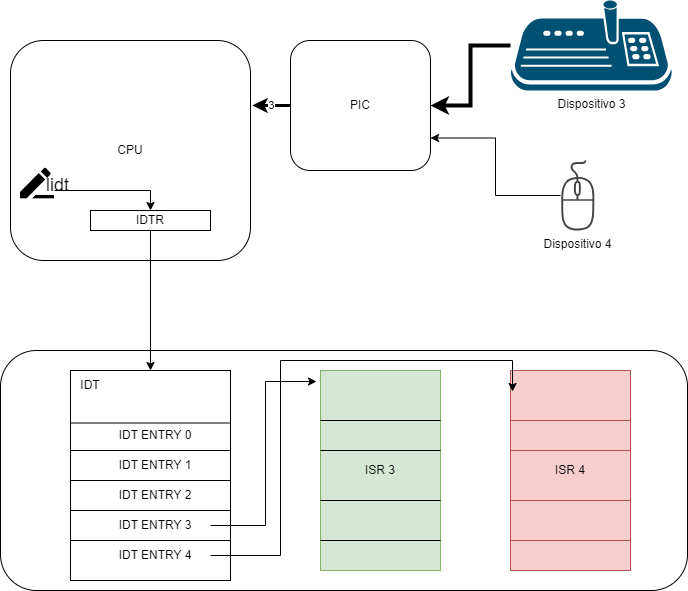

The diagram above was exported from draw.io. Its source (the exported page's mxGraphModel, read from the mxfile embedded in the PNG):
<mxGraphModel dx="1434" dy="746" grid="1" gridSize="10" guides="1" tooltips="1" connect="1" arrows="1" fold="1" page="1" pageScale="1" pageWidth="827" pageHeight="1169" math="0" shadow="0">
  <root>
    <mxCell id="0" />
    <mxCell id="1" parent="0" />
    <mxCell id="C2ZByTe-yOmxxByXFdeq-1" value="CPU" style="rounded=1;whiteSpace=wrap;html=1;" vertex="1" parent="1">
      <mxGeometry x="150" y="160" width="240" height="220" as="geometry" />
    </mxCell>
    <mxCell id="C2ZByTe-yOmxxByXFdeq-2" value="PIC" style="rounded=1;whiteSpace=wrap;html=1;" vertex="1" parent="1">
      <mxGeometry x="430" y="160" width="140" height="130" as="geometry" />
    </mxCell>
    <mxCell id="C2ZByTe-yOmxxByXFdeq-7" style="edgeStyle=orthogonalEdgeStyle;rounded=0;orthogonalLoop=1;jettySize=auto;html=1;strokeWidth=4;" edge="1" parent="1" source="C2ZByTe-yOmxxByXFdeq-4" target="C2ZByTe-yOmxxByXFdeq-2">
      <mxGeometry relative="1" as="geometry" />
    </mxCell>
    <mxCell id="C2ZByTe-yOmxxByXFdeq-4" value="Dispositivo 3" style="points=[[0.13,0.24,0],[0.5,0.2,0],[0.62,0,0],[0.87,0.24,0],[0.95,0.55,0],[0.96,0.95,0],[0.5,1,0],[0.04,0.95,0],[0.05,0.55,0]];verticalLabelPosition=bottom;sketch=0;html=1;verticalAlign=top;aspect=fixed;align=center;pointerEvents=1;shape=mxgraph.cisco19.joystick_keyboard;fillColor=#005073;strokeColor=none;" vertex="1" parent="1">
      <mxGeometry x="650" y="120" width="162" height="90" as="geometry" />
    </mxCell>
    <mxCell id="C2ZByTe-yOmxxByXFdeq-6" style="edgeStyle=orthogonalEdgeStyle;rounded=0;orthogonalLoop=1;jettySize=auto;html=1;entryX=1;entryY=0.75;entryDx=0;entryDy=0;" edge="1" parent="1" source="C2ZByTe-yOmxxByXFdeq-5" target="C2ZByTe-yOmxxByXFdeq-2">
      <mxGeometry relative="1" as="geometry" />
    </mxCell>
    <mxCell id="C2ZByTe-yOmxxByXFdeq-5" value="Dispositivo 4" style="sketch=0;pointerEvents=1;shadow=0;dashed=0;html=1;strokeColor=none;fillColor=#434445;aspect=fixed;labelPosition=center;verticalLabelPosition=bottom;verticalAlign=top;align=center;outlineConnect=0;shape=mxgraph.vvd.mouse;" vertex="1" parent="1">
      <mxGeometry x="700" y="280" width="34.3" height="70" as="geometry" />
    </mxCell>
    <mxCell id="C2ZByTe-yOmxxByXFdeq-8" value="" style="rounded=1;whiteSpace=wrap;html=1;" vertex="1" parent="1">
      <mxGeometry x="140" y="470" width="687" height="240" as="geometry" />
    </mxCell>
    <mxCell id="C2ZByTe-yOmxxByXFdeq-9" value="ISR 3" style="rounded=0;whiteSpace=wrap;html=1;fillColor=#d5e8d4;strokeColor=#82b366;" vertex="1" parent="1">
      <mxGeometry x="460" y="490" width="120" height="200" as="geometry" />
    </mxCell>
    <mxCell id="C2ZByTe-yOmxxByXFdeq-11" value="" style="endArrow=none;html=1;rounded=0;exitX=0;exitY=0.25;exitDx=0;exitDy=0;entryX=1;entryY=0.25;entryDx=0;entryDy=0;" edge="1" parent="1" source="C2ZByTe-yOmxxByXFdeq-9" target="C2ZByTe-yOmxxByXFdeq-9">
      <mxGeometry width="50" height="50" relative="1" as="geometry">
        <mxPoint x="720" y="410" as="sourcePoint" />
        <mxPoint x="770" y="360" as="targetPoint" />
      </mxGeometry>
    </mxCell>
    <mxCell id="C2ZByTe-yOmxxByXFdeq-12" value="" style="endArrow=none;html=1;rounded=0;exitX=0;exitY=0.25;exitDx=0;exitDy=0;entryX=1;entryY=0.25;entryDx=0;entryDy=0;" edge="1" parent="1">
      <mxGeometry width="50" height="50" relative="1" as="geometry">
        <mxPoint x="460" y="570" as="sourcePoint" />
        <mxPoint x="580" y="570" as="targetPoint" />
      </mxGeometry>
    </mxCell>
    <mxCell id="C2ZByTe-yOmxxByXFdeq-13" value="" style="endArrow=none;html=1;rounded=0;exitX=0;exitY=0.25;exitDx=0;exitDy=0;entryX=1;entryY=0.25;entryDx=0;entryDy=0;" edge="1" parent="1">
      <mxGeometry width="50" height="50" relative="1" as="geometry">
        <mxPoint x="460" y="620" as="sourcePoint" />
        <mxPoint x="580" y="620" as="targetPoint" />
      </mxGeometry>
    </mxCell>
    <mxCell id="C2ZByTe-yOmxxByXFdeq-14" value="" style="endArrow=none;html=1;rounded=0;exitX=0;exitY=0.25;exitDx=0;exitDy=0;entryX=1;entryY=0.25;entryDx=0;entryDy=0;" edge="1" parent="1">
      <mxGeometry width="50" height="50" relative="1" as="geometry">
        <mxPoint x="460" y="660" as="sourcePoint" />
        <mxPoint x="580" y="660" as="targetPoint" />
      </mxGeometry>
    </mxCell>
    <mxCell id="C2ZByTe-yOmxxByXFdeq-15" value="ISR 4" style="rounded=0;whiteSpace=wrap;html=1;fillColor=#f8cecc;strokeColor=#b85450;" vertex="1" parent="1">
      <mxGeometry x="650" y="490" width="120" height="200" as="geometry" />
    </mxCell>
    <mxCell id="C2ZByTe-yOmxxByXFdeq-17" value="" style="endArrow=none;html=1;rounded=0;exitX=0;exitY=0.25;exitDx=0;exitDy=0;entryX=1;entryY=0.25;entryDx=0;entryDy=0;fillColor=#f8cecc;strokeColor=#b85450;" edge="1" parent="1">
      <mxGeometry width="50" height="50" relative="1" as="geometry">
        <mxPoint x="650" y="570" as="sourcePoint" />
        <mxPoint x="770" y="570" as="targetPoint" />
      </mxGeometry>
    </mxCell>
    <mxCell id="C2ZByTe-yOmxxByXFdeq-18" value="" style="endArrow=none;html=1;rounded=0;exitX=0;exitY=0.25;exitDx=0;exitDy=0;entryX=1;entryY=0.25;entryDx=0;entryDy=0;fillColor=#f8cecc;strokeColor=#b85450;" edge="1" parent="1">
      <mxGeometry width="50" height="50" relative="1" as="geometry">
        <mxPoint x="650" y="620" as="sourcePoint" />
        <mxPoint x="770" y="620" as="targetPoint" />
      </mxGeometry>
    </mxCell>
    <mxCell id="C2ZByTe-yOmxxByXFdeq-19" value="" style="endArrow=none;html=1;rounded=0;exitX=0;exitY=0.25;exitDx=0;exitDy=0;entryX=1;entryY=0.25;entryDx=0;entryDy=0;fillColor=#f8cecc;strokeColor=#b85450;" edge="1" parent="1">
      <mxGeometry width="50" height="50" relative="1" as="geometry">
        <mxPoint x="650" y="660" as="sourcePoint" />
        <mxPoint x="770" y="660" as="targetPoint" />
      </mxGeometry>
    </mxCell>
    <mxCell id="C2ZByTe-yOmxxByXFdeq-20" value="" style="endArrow=none;html=1;rounded=0;exitX=0;exitY=0.25;exitDx=0;exitDy=0;entryX=1;entryY=0.25;entryDx=0;entryDy=0;fillColor=#f8cecc;strokeColor=#b85450;" edge="1" parent="1">
      <mxGeometry width="50" height="50" relative="1" as="geometry">
        <mxPoint x="650" y="540" as="sourcePoint" />
        <mxPoint x="770" y="540" as="targetPoint" />
      </mxGeometry>
    </mxCell>
    <mxCell id="C2ZByTe-yOmxxByXFdeq-21" value="" style="rounded=0;whiteSpace=wrap;html=1;" vertex="1" parent="1">
      <mxGeometry x="210" y="490" width="160" height="210" as="geometry" />
    </mxCell>
    <mxCell id="C2ZByTe-yOmxxByXFdeq-22" value="IDT" style="text;html=1;align=center;verticalAlign=middle;whiteSpace=wrap;rounded=0;" vertex="1" parent="1">
      <mxGeometry x="200" y="490" width="60" height="30" as="geometry" />
    </mxCell>
    <mxCell id="C2ZByTe-yOmxxByXFdeq-23" value="" style="endArrow=none;html=1;rounded=0;exitX=0;exitY=0.25;exitDx=0;exitDy=0;entryX=1;entryY=0.25;entryDx=0;entryDy=0;" edge="1" parent="1" source="C2ZByTe-yOmxxByXFdeq-21" target="C2ZByTe-yOmxxByXFdeq-21">
      <mxGeometry width="50" height="50" relative="1" as="geometry">
        <mxPoint x="290" y="540" as="sourcePoint" />
        <mxPoint x="340" y="490" as="targetPoint" />
      </mxGeometry>
    </mxCell>
    <mxCell id="C2ZByTe-yOmxxByXFdeq-24" value="" style="endArrow=none;html=1;rounded=0;exitX=0;exitY=0.25;exitDx=0;exitDy=0;entryX=1;entryY=0.25;entryDx=0;entryDy=0;" edge="1" parent="1">
      <mxGeometry width="50" height="50" relative="1" as="geometry">
        <mxPoint x="210" y="570" as="sourcePoint" />
        <mxPoint x="370" y="570" as="targetPoint" />
      </mxGeometry>
    </mxCell>
    <mxCell id="C2ZByTe-yOmxxByXFdeq-25" value="" style="endArrow=none;html=1;rounded=0;exitX=0;exitY=0.25;exitDx=0;exitDy=0;entryX=1;entryY=0.25;entryDx=0;entryDy=0;" edge="1" parent="1">
      <mxGeometry width="50" height="50" relative="1" as="geometry">
        <mxPoint x="210" y="600" as="sourcePoint" />
        <mxPoint x="370" y="600" as="targetPoint" />
      </mxGeometry>
    </mxCell>
    <mxCell id="C2ZByTe-yOmxxByXFdeq-26" value="" style="endArrow=none;html=1;rounded=0;exitX=0;exitY=0.25;exitDx=0;exitDy=0;entryX=1;entryY=0.25;entryDx=0;entryDy=0;" edge="1" parent="1">
      <mxGeometry width="50" height="50" relative="1" as="geometry">
        <mxPoint x="210" y="630" as="sourcePoint" />
        <mxPoint x="370" y="630" as="targetPoint" />
      </mxGeometry>
    </mxCell>
    <mxCell id="C2ZByTe-yOmxxByXFdeq-27" value="" style="endArrow=none;html=1;rounded=0;exitX=0;exitY=0.25;exitDx=0;exitDy=0;entryX=1;entryY=0.25;entryDx=0;entryDy=0;" edge="1" parent="1">
      <mxGeometry width="50" height="50" relative="1" as="geometry">
        <mxPoint x="210" y="660" as="sourcePoint" />
        <mxPoint x="370" y="660" as="targetPoint" />
      </mxGeometry>
    </mxCell>
    <mxCell id="C2ZByTe-yOmxxByXFdeq-28" value="IDT ENTRY 0" style="text;html=1;align=center;verticalAlign=middle;whiteSpace=wrap;rounded=0;" vertex="1" parent="1">
      <mxGeometry x="240" y="540" width="110" height="30" as="geometry" />
    </mxCell>
    <mxCell id="C2ZByTe-yOmxxByXFdeq-30" value="IDT ENTRY 1" style="text;html=1;align=center;verticalAlign=middle;whiteSpace=wrap;rounded=0;" vertex="1" parent="1">
      <mxGeometry x="240" y="570" width="110" height="30" as="geometry" />
    </mxCell>
    <mxCell id="C2ZByTe-yOmxxByXFdeq-31" value="IDT ENTRY 2" style="text;html=1;align=center;verticalAlign=middle;whiteSpace=wrap;rounded=0;" vertex="1" parent="1">
      <mxGeometry x="240" y="600" width="110" height="30" as="geometry" />
    </mxCell>
    <mxCell id="C2ZByTe-yOmxxByXFdeq-33" value="IDT ENTRY 3" style="text;html=1;align=center;verticalAlign=middle;whiteSpace=wrap;rounded=0;" vertex="1" parent="1">
      <mxGeometry x="240" y="630" width="110" height="30" as="geometry" />
    </mxCell>
    <mxCell id="C2ZByTe-yOmxxByXFdeq-34" value="IDT ENTRY 4" style="text;html=1;align=center;verticalAlign=middle;whiteSpace=wrap;rounded=0;" vertex="1" parent="1">
      <mxGeometry x="240" y="660" width="110" height="30" as="geometry" />
    </mxCell>
    <mxCell id="C2ZByTe-yOmxxByXFdeq-37" style="edgeStyle=orthogonalEdgeStyle;rounded=0;orthogonalLoop=1;jettySize=auto;html=1;entryX=-0.033;entryY=0.055;entryDx=0;entryDy=0;entryPerimeter=0;" edge="1" parent="1" source="C2ZByTe-yOmxxByXFdeq-33" target="C2ZByTe-yOmxxByXFdeq-9">
      <mxGeometry relative="1" as="geometry" />
    </mxCell>
    <mxCell id="C2ZByTe-yOmxxByXFdeq-38" style="edgeStyle=orthogonalEdgeStyle;rounded=0;orthogonalLoop=1;jettySize=auto;html=1;entryX=0.017;entryY=0.105;entryDx=0;entryDy=0;entryPerimeter=0;" edge="1" parent="1" source="C2ZByTe-yOmxxByXFdeq-34" target="C2ZByTe-yOmxxByXFdeq-15">
      <mxGeometry relative="1" as="geometry">
        <Array as="points">
          <mxPoint x="420" y="675" />
          <mxPoint x="420" y="480" />
          <mxPoint x="652" y="480" />
        </Array>
      </mxGeometry>
    </mxCell>
    <mxCell id="C2ZByTe-yOmxxByXFdeq-39" value="3" style="edgeStyle=orthogonalEdgeStyle;rounded=0;orthogonalLoop=1;jettySize=auto;html=1;entryX=1.008;entryY=0.295;entryDx=0;entryDy=0;entryPerimeter=0;strokeWidth=3;" edge="1" parent="1" source="C2ZByTe-yOmxxByXFdeq-2" target="C2ZByTe-yOmxxByXFdeq-1">
      <mxGeometry relative="1" as="geometry" />
    </mxCell>
    <mxCell id="C2ZByTe-yOmxxByXFdeq-42" style="edgeStyle=orthogonalEdgeStyle;rounded=0;orthogonalLoop=1;jettySize=auto;html=1;entryX=0.5;entryY=0;entryDx=0;entryDy=0;" edge="1" parent="1" source="C2ZByTe-yOmxxByXFdeq-40" target="C2ZByTe-yOmxxByXFdeq-21">
      <mxGeometry relative="1" as="geometry" />
    </mxCell>
    <mxCell id="C2ZByTe-yOmxxByXFdeq-40" value="IDTR" style="rounded=0;whiteSpace=wrap;html=1;" vertex="1" parent="1">
      <mxGeometry x="230" y="330" width="120" height="20" as="geometry" />
    </mxCell>
    <mxCell id="C2ZByTe-yOmxxByXFdeq-45" style="edgeStyle=orthogonalEdgeStyle;rounded=0;orthogonalLoop=1;jettySize=auto;html=1;entryX=0.5;entryY=0;entryDx=0;entryDy=0;" edge="1" parent="1" source="C2ZByTe-yOmxxByXFdeq-47" target="C2ZByTe-yOmxxByXFdeq-40">
      <mxGeometry relative="1" as="geometry">
        <Array as="points">
          <mxPoint x="290" y="310" />
        </Array>
      </mxGeometry>
    </mxCell>
    <mxCell id="C2ZByTe-yOmxxByXFdeq-44" value="lidt&amp;nbsp;" style="text;html=1;align=center;verticalAlign=middle;whiteSpace=wrap;rounded=0;fontSize=18;" vertex="1" parent="1">
      <mxGeometry x="170" y="290" width="60" height="30" as="geometry" />
    </mxCell>
    <mxCell id="C2ZByTe-yOmxxByXFdeq-47" value="" style="shape=image;html=1;verticalAlign=top;verticalLabelPosition=bottom;labelBackgroundColor=#ffffff;imageAspect=0;aspect=fixed;image=https://cdn1.iconfinder.com/data/icons/material-core/20/translate-128.png" vertex="1" parent="1">
      <mxGeometry x="160" y="286" width="34" height="34" as="geometry" />
    </mxCell>
  </root>
</mxGraphModel>